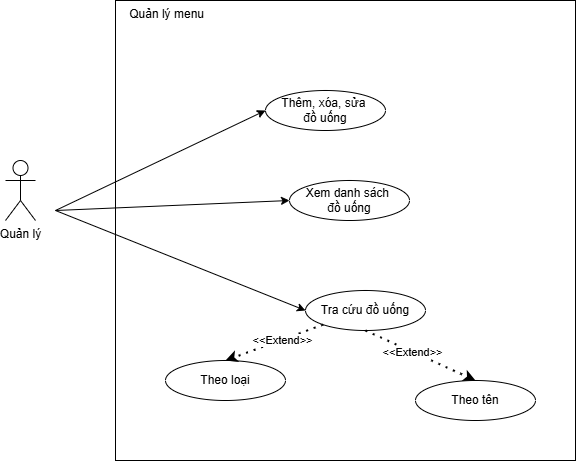

The diagram above was exported from draw.io. Its source (the exported page's mxGraphModel, read from the mxfile embedded in the PNG):
<mxGraphModel dx="1282" dy="531" grid="1" gridSize="10" guides="1" tooltips="1" connect="1" arrows="1" fold="1" page="1" pageScale="1" pageWidth="827" pageHeight="1169" math="0" shadow="0">
  <root>
    <mxCell id="0" />
    <mxCell id="1" parent="0" />
    <mxCell id="W4w03FUvbKf4OM8ROS8T-1" value="Quản lý" style="shape=umlActor;verticalLabelPosition=bottom;verticalAlign=top;html=1;" parent="1" vertex="1">
      <mxGeometry x="70" y="190" width="30" height="60" as="geometry" />
    </mxCell>
    <mxCell id="W4w03FUvbKf4OM8ROS8T-3" value="Quản lý menu&amp;nbsp; &amp;nbsp; &amp;nbsp; &amp;nbsp; &amp;nbsp; &amp;nbsp; &amp;nbsp; &amp;nbsp; &amp;nbsp; &amp;nbsp; &amp;nbsp; &amp;nbsp; &amp;nbsp; &amp;nbsp; &amp;nbsp; &amp;nbsp; &amp;nbsp; &amp;nbsp; &amp;nbsp; &amp;nbsp; &amp;nbsp; &amp;nbsp; &amp;nbsp; &amp;nbsp; &amp;nbsp; &amp;nbsp; &amp;nbsp; &amp;nbsp; &amp;nbsp; &amp;nbsp; &amp;nbsp; &amp;nbsp; &amp;nbsp; &amp;nbsp; &amp;nbsp; &amp;nbsp; &amp;nbsp; &amp;nbsp; &amp;nbsp; &amp;nbsp; &amp;nbsp; &amp;nbsp; &amp;nbsp; &amp;nbsp; &amp;nbsp; &amp;nbsp; &amp;nbsp; &amp;nbsp; &amp;nbsp; &amp;nbsp; &amp;nbsp; &amp;nbsp; &amp;nbsp; &amp;nbsp;&lt;div&gt;&lt;br&gt;&lt;/div&gt;&lt;div&gt;&lt;br&gt;&lt;/div&gt;&lt;div&gt;&lt;br&gt;&lt;/div&gt;&lt;div&gt;&lt;br&gt;&lt;/div&gt;&lt;div&gt;&lt;br&gt;&lt;/div&gt;&lt;div&gt;&lt;br&gt;&lt;/div&gt;&lt;div&gt;&lt;br&gt;&lt;/div&gt;&lt;div&gt;&lt;br&gt;&lt;/div&gt;&lt;div&gt;&lt;br&gt;&lt;/div&gt;&lt;div&gt;&lt;br&gt;&lt;/div&gt;&lt;div&gt;&lt;br&gt;&lt;/div&gt;&lt;div&gt;&lt;br&gt;&lt;/div&gt;&lt;div&gt;&lt;br&gt;&lt;/div&gt;&lt;div&gt;&lt;br&gt;&lt;/div&gt;&lt;div&gt;&lt;br&gt;&lt;/div&gt;&lt;div&gt;&lt;br&gt;&lt;/div&gt;&lt;div&gt;&lt;br&gt;&lt;/div&gt;&lt;div&gt;&lt;br&gt;&lt;/div&gt;&lt;div&gt;&lt;br&gt;&lt;/div&gt;&lt;div&gt;&lt;br&gt;&lt;/div&gt;&lt;div&gt;&lt;br&gt;&lt;/div&gt;&lt;div&gt;&lt;br&gt;&lt;/div&gt;&lt;div&gt;&lt;br&gt;&lt;/div&gt;&lt;div&gt;&lt;br&gt;&lt;/div&gt;&lt;div&gt;&lt;br&gt;&lt;/div&gt;&lt;div&gt;&lt;br&gt;&lt;/div&gt;&lt;div&gt;&lt;br&gt;&lt;/div&gt;&lt;div&gt;&lt;br&gt;&lt;/div&gt;&lt;div&gt;&lt;br&gt;&lt;/div&gt;&lt;div&gt;&lt;br&gt;&lt;/div&gt;" style="whiteSpace=wrap;html=1;aspect=fixed;" parent="1" vertex="1">
      <mxGeometry x="180" y="30" width="460" height="460" as="geometry" />
    </mxCell>
    <mxCell id="W4w03FUvbKf4OM8ROS8T-4" value="Tra cứu đồ uống" style="ellipse;whiteSpace=wrap;html=1;" parent="1" vertex="1">
      <mxGeometry x="370" y="320" width="120" height="40" as="geometry" />
    </mxCell>
    <mxCell id="W4w03FUvbKf4OM8ROS8T-5" value="Thêm, xóa, sửa&amp;nbsp;&lt;div&gt;đồ uống&lt;/div&gt;" style="ellipse;whiteSpace=wrap;html=1;" parent="1" vertex="1">
      <mxGeometry x="330" y="120" width="120" height="40" as="geometry" />
    </mxCell>
    <mxCell id="W4w03FUvbKf4OM8ROS8T-6" value="Xem danh sách&amp;nbsp;&lt;div&gt;đồ uống&lt;/div&gt;" style="ellipse;whiteSpace=wrap;html=1;" parent="1" vertex="1">
      <mxGeometry x="354" y="210" width="120" height="40" as="geometry" />
    </mxCell>
    <mxCell id="W4w03FUvbKf4OM8ROS8T-8" value="" style="endArrow=classic;html=1;rounded=0;entryX=0;entryY=0.5;entryDx=0;entryDy=0;" parent="1" target="W4w03FUvbKf4OM8ROS8T-5" edge="1">
      <mxGeometry width="50" height="50" relative="1" as="geometry">
        <mxPoint x="120" y="240" as="sourcePoint" />
        <mxPoint x="440" y="280" as="targetPoint" />
      </mxGeometry>
    </mxCell>
    <mxCell id="W4w03FUvbKf4OM8ROS8T-9" value="" style="endArrow=classic;html=1;rounded=0;entryX=0;entryY=0.5;entryDx=0;entryDy=0;" parent="1" target="W4w03FUvbKf4OM8ROS8T-6" edge="1">
      <mxGeometry width="50" height="50" relative="1" as="geometry">
        <mxPoint x="120" y="240" as="sourcePoint" />
        <mxPoint x="440" y="280" as="targetPoint" />
      </mxGeometry>
    </mxCell>
    <mxCell id="W4w03FUvbKf4OM8ROS8T-11" value="" style="endArrow=classic;html=1;rounded=0;entryX=0;entryY=0.5;entryDx=0;entryDy=0;" parent="1" target="W4w03FUvbKf4OM8ROS8T-4" edge="1">
      <mxGeometry width="50" height="50" relative="1" as="geometry">
        <mxPoint x="120" y="240" as="sourcePoint" />
        <mxPoint x="440" y="280" as="targetPoint" />
      </mxGeometry>
    </mxCell>
    <mxCell id="W4w03FUvbKf4OM8ROS8T-13" value="Theo loại" style="ellipse;whiteSpace=wrap;html=1;" parent="1" vertex="1">
      <mxGeometry x="230" y="390" width="120" height="40" as="geometry" />
    </mxCell>
    <mxCell id="W4w03FUvbKf4OM8ROS8T-15" value="Theo tên" style="ellipse;whiteSpace=wrap;html=1;" parent="1" vertex="1">
      <mxGeometry x="480" y="410" width="120" height="40" as="geometry" />
    </mxCell>
    <mxCell id="W4w03FUvbKf4OM8ROS8T-16" value="" style="endArrow=classic;dashed=1;html=1;dashPattern=1 3;strokeWidth=2;rounded=0;exitX=0;exitY=1;exitDx=0;exitDy=0;entryX=0.5;entryY=0;entryDx=0;entryDy=0;" parent="1" source="W4w03FUvbKf4OM8ROS8T-4" target="W4w03FUvbKf4OM8ROS8T-13" edge="1">
      <mxGeometry width="50" height="50" relative="1" as="geometry">
        <mxPoint x="440" y="120" as="sourcePoint" />
        <mxPoint x="516" y="246" as="targetPoint" />
      </mxGeometry>
    </mxCell>
    <mxCell id="W4w03FUvbKf4OM8ROS8T-17" value="&amp;lt;&amp;lt;Extend&amp;gt;&amp;gt;" style="edgeLabel;html=1;align=center;verticalAlign=middle;resizable=0;points=[];" parent="W4w03FUvbKf4OM8ROS8T-16" vertex="1" connectable="0">
      <mxGeometry x="-0.1566" relative="1" as="geometry">
        <mxPoint as="offset" />
      </mxGeometry>
    </mxCell>
    <mxCell id="W4w03FUvbKf4OM8ROS8T-19" value="" style="endArrow=classic;dashed=1;html=1;dashPattern=1 3;strokeWidth=2;rounded=0;exitX=0.5;exitY=1;exitDx=0;exitDy=0;entryX=0.5;entryY=0;entryDx=0;entryDy=0;" parent="1" source="W4w03FUvbKf4OM8ROS8T-4" target="W4w03FUvbKf4OM8ROS8T-15" edge="1">
      <mxGeometry width="50" height="50" relative="1" as="geometry">
        <mxPoint x="398" y="364" as="sourcePoint" />
        <mxPoint x="300" y="400" as="targetPoint" />
      </mxGeometry>
    </mxCell>
    <mxCell id="W4w03FUvbKf4OM8ROS8T-20" value="&amp;lt;&amp;lt;Extend&amp;gt;&amp;gt;" style="edgeLabel;html=1;align=center;verticalAlign=middle;resizable=0;points=[];" parent="W4w03FUvbKf4OM8ROS8T-19" vertex="1" connectable="0">
      <mxGeometry x="-0.1566" relative="1" as="geometry">
        <mxPoint as="offset" />
      </mxGeometry>
    </mxCell>
  </root>
</mxGraphModel>